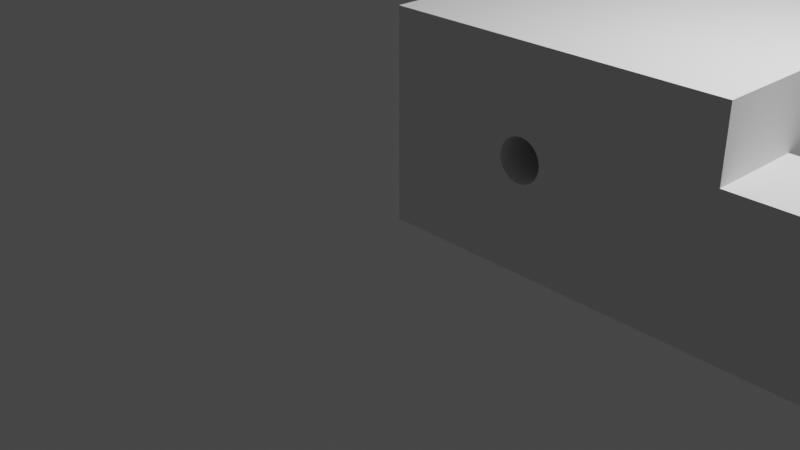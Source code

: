 # Source: mirror_holder.blend  (saved by Blender 2.93.21; exported with 4.5.12 LTS)
import bpy
from mathutils import Matrix  # noqa: F401  (used for matrix-valued properties, if any)

bpy.ops.wm.read_factory_settings(use_empty=True)
scene = bpy.context.scene
scene.name = 'Scene'

# ---- collections
col_collection = bpy.data.collections.new('Collection'); scene.collection.children.link(col_collection)

# ---- world
world_world = bpy.data.worlds.new('World'); scene.world = world_world
world_world.use_nodes = True; world_world.node_tree.nodes.clear()
_N = world_world.node_tree.nodes; _L = world_world.node_tree.links
n0 = _N.new('ShaderNodeOutputWorld'); n0.name = 'World Output'; n0.location = (300, 300)
n1 = _N.new('ShaderNodeBackground'); n1.name = 'Background'; n1.location = (10, 300)
n1.inputs[0].default_value = (0.05088, 0.05088, 0.05088, 1.0)
_L.new(n1.outputs[0], n0.inputs[0])
n0.is_active_output = True
world_world.color = (0.05088, 0.05088, 0.05088)
world_world.use_sun_shadow = False
world_world.sun_shadow_jitter_overblur = 0.0

# ---- cameras
cam_camera = bpy.data.cameras.new('Camera')
cam_camera.clip_end = 100.0
cam_camera.ortho_scale = 7.314

# ---- lights
light_light = bpy.data.lights.new('Light', 'POINT')
light_light.transmission_factor = 0.0
light_light.energy = 1000.0
light_light.shadow_soft_size = 0.1
light_light.shadow_maximum_resolution = 0.006
light_light.use_absolute_resolution = True

# ---- meshes
me_mirror_holder = bpy.data.meshes.new('mirror_holder')
me_mirror_holder.from_pydata([(0.0, 0.0, 0.0), (0.0, 4.5, 2.2), (0.0, 4.5, 0.0), (0.0, 0.0, 2.2), (3.5, 0.0, 2.2), (3.5, 4.5, 2.2), (3.5, 1.0, 1.5), (3.5, 4.5, 1.5), (3.5, 0.0, 1.5), (3.5, 10.0, 0.0), (3.5, 10.0, 1.5), (3.5, 1.0, 0.0), (2.5, 4.5, 1.5), (2.5, 4.5, 0.0), (10.5, 0.0, 0.0), (10.5, 1.0, 0.0), (2.5, 10.0, 0.0), (10.5, 0.0, 1.5), (10.5, 1.0, 1.5), (2.5, 10.0, 1.5), (1.756, 4.5, 1.159), (1.756, 0.0, 1.159), (1.624, 4.5, 0.9106), (1.582, 4.5, 0.8979), (1.539, 4.5, 0.8937), (1.696, 4.5, 0.9588), (1.744, 4.5, 1.031), (1.761, 0.0, 1.116), (1.761, 4.5, 1.116), (1.75, 4.5, 1.05), (1.662, 4.5, 0.9311), (1.723, 4.5, 0.9924), (1.496, 4.5, 0.8978), (1.756, 0.0, 1.073), (1.756, 4.5, 1.073), (1.744, 0.0, 1.031), (1.316, 4.5, 1.116), (1.321, 4.5, 1.073), (1.333, 4.5, 1.031), (1.333, 4.5, 1.201), (1.321, 4.5, 1.159), (1.381, 4.5, 1.273), (1.415, 4.5, 0.9311), (1.381, 4.5, 0.9588), (1.415, 4.5, 1.301), (1.454, 4.5, 0.9106), (1.723, 0.0, 0.9924), (1.354, 4.5, 0.9924), (1.354, 4.5, 1.239), (1.454, 4.5, 1.321), (1.495, 4.5, 0.8979), (1.495, 4.5, 1.334), (1.582, 4.5, 1.334), (1.662, 4.5, 1.301), (1.624, 4.5, 1.321), (1.539, 4.5, 1.338), (1.744, 4.5, 1.201), (1.723, 4.5, 1.239), (1.696, 4.5, 1.273), (1.696, 0.0, 0.9588), (1.662, 0.0, 0.9311), (1.624, 0.0, 0.9106), (1.582, 0.0, 0.8979), (1.316, 0.0, 1.116), (1.321, 0.0, 1.073), (1.321, 0.0, 1.159), (1.354, 0.0, 0.9924), (1.333, 0.0, 1.201), (1.333, 0.0, 1.031), (1.354, 0.0, 1.239), (1.415, 0.0, 0.9311), (1.381, 0.0, 1.273), (1.495, 0.0, 1.334), (1.495, 0.0, 0.8979), (1.454, 0.0, 1.321), (1.454, 0.0, 0.9106), (1.415, 0.0, 1.301), (1.381, 0.0, 0.9588), (1.582, 0.0, 1.334), (1.662, 0.0, 1.301), (1.539, 0.0, 0.8937), (1.624, 0.0, 1.321), (1.723, 0.0, 1.239), (1.744, 0.0, 1.201), (1.696, 0.0, 1.273), (1.539, 0.0, 1.338)], [], [(0, 1, 2), (1, 0, 3), (1, 4, 5), (4, 1, 3), (5, 6, 7), (4, 6, 5), (6, 4, 8), (7, 9, 10), (11, 7, 6), (7, 11, 9), (12, 5, 7), (5, 12, 1), (12, 13, 2, 32, 24, 23, 22, 30, 25, 31, 26, 29), (32, 2, 1, 12, 29, 34, 28, 20, 56, 57, 58, 53, 54, 52, 55, 51, 49, 44, 41, 48, 39, 40, 36, 37, 38, 47, 43, 42, 45, 50), (14, 11, 15), (11, 13, 9), (0, 11, 14), (0, 13, 11), (13, 0, 2), (9, 13, 16), (3, 8, 4), (66, 0, 8, 3, 69, 71, 76, 74, 72, 85, 78, 81, 79, 84, 82, 83, 21, 27, 33, 35, 46, 59, 60, 61, 62, 80, 73, 75, 70, 77), (69, 3, 0, 66, 68, 64, 63, 65, 67), (8, 0, 14), (8, 14, 17), (6, 17, 18), (17, 6, 8), (17, 15, 18), (15, 17, 14), (15, 6, 18), (6, 15, 11), (13, 19, 16), (19, 13, 12), (19, 7, 10), (7, 19, 12), (9, 19, 10), (19, 9, 16), (36, 40, 65, 63), (40, 39, 67, 65), (39, 48, 69, 67), (48, 41, 71, 69), (41, 44, 76, 71), (44, 49, 74, 76), (49, 51, 72, 74), (51, 55, 85, 72), (55, 52, 78, 85), (52, 54, 81, 78), (54, 53, 79, 81), (53, 58, 84, 79), (84, 58, 57, 82), (82, 57, 56, 83), (83, 56, 20, 21), (21, 20, 28, 27), (27, 28, 34, 33), (29, 26, 35, 33, 34), (35, 26, 31, 46), (46, 31, 25, 59), (59, 25, 30, 60), (60, 30, 22, 61), (61, 22, 23, 62), (62, 23, 24, 80), (80, 24, 32, 50, 73), (73, 50, 45, 75), (75, 45, 42, 70), (70, 42, 43, 77), (43, 47, 66, 77), (47, 38, 68, 66), (38, 37, 64, 68), (37, 36, 63, 64)])
_uv = me_mirror_holder.uv_layers.new(name='UVMap')
_uv.uv.foreach_set('vector', [0.0, 0.0, 0.0, 0.0, 0.0, 0.0, 0.0, 0.0, 0.0, 0.0, 0.0, 0.0, 0.0, 0.0, 0.0, 0.0, 0.0, 0.0, 0.0, 0.0, 0.0, 0.0, 0.0, 0.0, 0.0, 0.0, 0.0, 0.0, 0.0, 0.0, 0.0, 0.0, 0.0, 0.0, 0.0, 0.0, 0.0, 0.0, 0.0, 0.0, 0.0, 0.0, 0.0, 0.0, 0.0, 0.0, 0.0, 0.0, 0.0, 0.0, 0.0, 0.0, 0.0, 0.0, 0.0, 0.0, 0.0, 0.0, 0.0, 0.0, 0.0, 0.0, 0.0, 0.0, 0.0, 0.0, 0.0, 0.0, 0.0, 0.0, 0.0, 0.0, 0.0, 0.0, 0.0, 0.0, 0.0, 0.0, 0.0, 0.0, 0.0, 0.0, 0.0, 0.0, 0.0, 0.0, 0.0, 0.0, 0.0, 0.0, 0.0, 0.0, 0.0, 0.0, 0.0, 0.0, 0.0, 0.0, 0.0, 0.0, 0.0, 0.0, 0.0, 0.0, 0.0, 0.0, 0.0, 0.0, 0.0, 0.0, 0.0, 0.0, 0.0, 0.0, 0.0, 0.0, 0.0, 0.0, 0.0, 0.0, 0.0, 0.0, 0.0, 0.0, 0.0, 0.0, 0.0, 0.0, 0.0, 0.0, 0.0, 0.0, 0.0, 0.0, 0.0, 0.0, 0.0, 0.0, 0.0, 0.0, 0.0, 0.0, 0.0, 0.0, 0.0, 0.0, 0.0, 0.0, 0.0, 0.0, 0.0, 0.0, 0.0, 0.0, 0.0, 0.0, 0.0, 0.0, 0.0, 0.0, 0.0, 0.0, 0.0, 0.0, 0.0, 0.0, 0.0, 0.0, 0.0, 0.0, 0.0, 0.0, 0.0, 0.0, 0.0, 0.0, 0.0, 0.0, 0.0, 0.0, 0.0, 0.0, 0.0, 0.0, 0.0, 0.0, 0.0, 0.0, 0.0, 0.0, 0.0, 0.0, 0.0, 0.0, 0.0, 0.0, 0.0, 0.0, 0.0, 0.0, 0.0, 0.0, 0.0, 0.0, 0.0, 0.0, 0.0, 0.0, 0.0, 0.0, 0.0, 0.0, 0.0, 0.0, 0.0, 0.0, 0.0, 0.0, 0.0, 0.0, 0.0, 0.0, 0.0, 0.0, 0.0, 0.0, 0.0, 0.0, 0.0, 0.0, 0.0, 0.0, 0.0, 0.0, 0.0, 0.0, 0.0, 0.0, 0.0, 0.0, 0.0, 0.0, 0.0, 0.0, 0.0, 0.0, 0.0, 0.0, 0.0, 0.0, 0.0, 0.0, 0.0, 0.0, 0.0, 0.0, 0.0, 0.0, 0.0, 0.0, 0.0, 0.0, 0.0, 0.0, 0.0, 0.0, 0.0, 0.0, 0.0, 0.0, 0.0, 0.0, 0.0, 0.0, 0.0, 0.0, 0.0, 0.0, 0.0, 0.0, 0.0, 0.0, 0.0, 0.0, 0.0, 0.0, 0.0, 0.0, 0.0, 0.0, 0.0, 0.0, 0.0, 0.0, 0.0, 0.0, 0.0, 0.0, 0.0, 0.0, 0.0, 0.0, 0.0, 0.0, 0.0, 0.0, 0.0, 0.0, 0.0, 0.0, 0.0, 0.0, 0.0, 0.0, 0.0, 0.0, 0.0, 0.0, 0.0, 0.0, 0.0, 0.0, 0.0, 0.0, 0.0, 0.0, 0.0, 0.0, 0.0, 0.0, 0.0, 0.0, 0.0, 0.0, 0.0, 0.0, 0.0, 0.0, 0.0, 0.0, 0.0, 0.0, 0.0, 0.0, 0.0, 0.0, 0.0, 0.0, 0.0, 0.0, 0.0, 0.0, 0.0, 0.0, 0.0, 0.0, 0.0, 0.0, 0.0, 0.0, 1.0, 0.5966, 0.9688, 0.5966, 0.9688, 0.8328, 1.0, 0.8328, 0.9688, 0.5966, 0.9375, 0.5966, 0.9375, 0.8328, 0.9688, 0.8328, 0.9375, 0.5966, 0.9062, 0.5966, 0.9062, 0.8328, 0.9375, 0.8328, 0.9062, 0.5966, 0.875, 0.5966, 0.875, 0.8328, 0.9062, 0.8328, 0.875, 0.5966, 0.8438, 0.5966, 0.8438, 0.8328, 0.875, 0.8328, 0.8438, 0.5966, 0.8125, 0.5966, 0.8125, 0.8328, 0.8438, 0.8328, 0.8125, 0.5966, 0.7812, 0.5966, 0.7812, 0.8328, 0.8125, 0.8328, 0.7812, 0.5966, 0.75, 0.5966, 0.75, 0.8328, 0.7812, 0.8328, 0.75, 0.5966, 0.7188, 0.5966, 0.7188, 0.8328, 0.75, 0.8328, 0.7188, 0.5966, 0.6875, 0.5966, 0.6875, 0.8328, 0.7188, 0.8328, 0.6875, 0.5966, 0.6562, 0.5966, 0.6562, 0.8328, 0.6875, 0.8328, 0.6562, 0.5966, 0.625, 0.5966, 0.625, 0.8328, 0.6562, 0.8328, 0.625, 0.8328, 0.625, 0.5966, 0.5938, 0.5966, 0.5938, 0.8328, 0.5938, 0.8328, 0.5938, 0.5966, 0.5625, 0.5966, 0.5625, 0.8328, 0.5625, 0.8328, 0.5625, 0.5966, 0.5312, 0.5966, 0.5312, 0.8328, 0.5312, 0.8328, 0.5312, 0.5966, 0.5, 0.5966, 0.5, 0.8328, 0.5, 0.8328, 0.5, 0.5966, 0.4688, 0.5966, 0.4688, 0.8328, 0.4517, 0.5966, 0.4375, 0.5966, 0.4375, 0.8328, 0.4688, 0.8328, 0.4688, 0.5966, 0.4375, 0.8328, 0.4375, 0.5966, 0.4062, 0.5966, 0.4062, 0.8328, 0.4062, 0.8328, 0.4062, 0.5966, 0.375, 0.5966, 0.375, 0.8328, 0.375, 0.8328, 0.375, 0.5966, 0.3438, 0.5966, 0.3438, 0.8328, 0.3438, 0.8328, 0.3438, 0.5966, 0.3125, 0.5966, 0.3125, 0.8328, 0.3125, 0.8328, 0.3125, 0.5966, 0.2812, 0.5966, 0.2812, 0.8328, 0.2812, 0.8328, 0.2812, 0.5966, 0.25, 0.5966, 0.25, 0.8328, 0.25, 0.8328, 0.25, 0.5966, 0.2196, 0.5966, 0.2188, 0.5966, 0.2188, 0.8328, 0.2188, 0.8328, 0.2188, 0.5966, 0.1875, 0.5966, 0.1875, 0.8328, 0.1875, 0.8328, 0.1875, 0.5966, 0.1562, 0.5966, 0.1562, 0.8328, 0.1562, 0.8328, 0.1562, 0.5966, 0.125, 0.5966, 0.125, 0.8328, 0.125, 0.5966, 0.09375, 0.5966, 0.09375, 0.8328, 0.125, 0.8328, 0.09375, 0.5966, 0.0625, 0.5966, 0.0625, 0.8328, 0.09375, 0.8328, 0.0625, 0.5966, 0.03125, 0.5966, 0.03125, 0.8328, 0.0625, 0.8328, 0.03125, 0.5966, 0.0, 0.5966, 0.0, 0.8328, 0.03125, 0.8328])
me_mirror_holder.use_remesh_fix_poles = True
me_mirror_holder.use_remesh_preserve_attributes = False
me_mirror_holder.update()

# ---- objects
ob_light = bpy.data.objects.new('Light', light_light)
ob_camera = bpy.data.objects.new('Camera', cam_camera)
ob_mirror_holder = bpy.data.objects.new('mirror_holder', me_mirror_holder)

# ---- transforms, parenting, visibility, modifiers, constraints
ob_light.location = (4.076, 1.005, 5.904)
ob_light.rotation_euler = (0.6503, 0.05522, 1.866)
ob_light.lock_rotations_4d = False
ob_light.empty_display_type = 'ARROWS'
ob_light.color = (0.0, 0.0, 0.0, 0.0)
ob_light.lineart.crease_threshold = 0.0
ob_camera.location = (7.359, -6.926, 4.958)
ob_camera.rotation_euler = (1.109, 0.0, 0.8149)
ob_camera.lock_rotations_4d = False
ob_camera.empty_display_type = 'ARROWS'
ob_camera.color = (0.0, 0.0, 0.0, 0.0)
ob_camera.display_type = 'WIRE'
ob_camera.lineart.crease_threshold = 0.0
ob_mirror_holder.location = (0.0, 0.0, 0.0)

# ---- collection membership
col_collection.objects.link(ob_light)
col_collection.objects.link(ob_camera)
col_collection.objects.link(ob_mirror_holder)

# ---- scene / render settings (as saved in the file)
scene.camera = ob_camera
scene.frame_start = 1; scene.frame_end = 250; scene.frame_set(1)
scene.render.engine = 'BLENDER_EEVEE_NEXT'
scene.cycles.use_denoising = False
scene.cycles.samples = 128
scene.cycles.sampling_pattern = 'TABULATED_SOBOL'
scene.cycles.use_adaptive_sampling = False
scene.cycles.use_light_tree = False
scene.view_settings.view_transform = 'Filmic'
bpy.context.view_layer.update()
